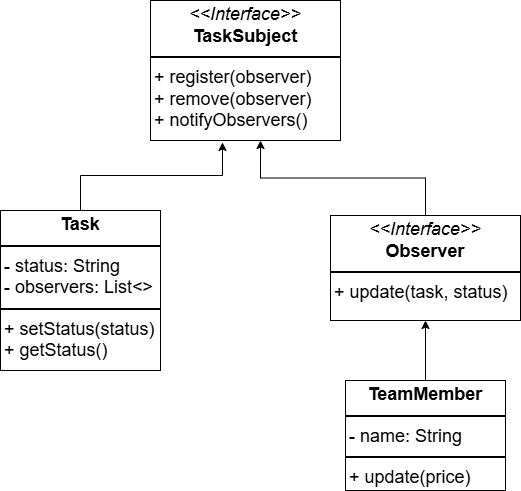

The diagram above was exported from draw.io. Its source (the exported page's mxGraphModel, read from the mxfile embedded in the PNG):
<mxGraphModel dx="880" dy="506" grid="1" gridSize="10" guides="1" tooltips="1" connect="1" arrows="1" fold="1" page="1" pageScale="1" pageWidth="827" pageHeight="1169" math="0" shadow="0">
  <root>
    <mxCell id="0" />
    <mxCell id="1" parent="0" />
    <mxCell id="-mO2FIKMcKlWp3wf3e6l-1" value="&lt;p style=&quot;margin:0px;margin-top:4px;text-align:center;&quot;&gt;&lt;i&gt;&amp;lt;&amp;lt;Interface&amp;gt;&amp;gt;&lt;/i&gt;&lt;br&gt;&lt;b&gt;TaskSubject&lt;/b&gt;&lt;/p&gt;&lt;hr style=&quot;border-style:solid;&quot;&gt;&lt;p style=&quot;margin:0px;margin-left:4px;&quot;&gt;+ register(observer)&amp;nbsp;&lt;/p&gt;&lt;p style=&quot;margin:0px;margin-left:4px;&quot;&gt;+ remove(observer)&lt;/p&gt;&lt;p style=&quot;margin:0px;margin-left:4px;&quot;&gt;+ notifyObservers()&amp;nbsp;&amp;nbsp;&lt;/p&gt;" style="verticalAlign=top;align=left;overflow=fill;html=1;whiteSpace=wrap;fontSize=18;" parent="1" vertex="1">
      <mxGeometry x="360" y="60" width="190" height="140" as="geometry" />
    </mxCell>
    <mxCell id="-mO2FIKMcKlWp3wf3e6l-2" value="&lt;p style=&quot;margin:0px;margin-top:4px;text-align:center;&quot;&gt;&lt;i&gt;&amp;lt;&amp;lt;Interface&amp;gt;&amp;gt;&lt;/i&gt;&lt;br&gt;&lt;b&gt;Observer&lt;/b&gt;&lt;/p&gt;&lt;hr style=&quot;border-style:solid;&quot;&gt;&lt;p style=&quot;margin:0px;margin-left:4px;&quot;&gt;&lt;span style=&quot;background-color: transparent; color: light-dark(rgb(0, 0, 0), rgb(255, 255, 255));&quot;&gt;+ update(task, status)&lt;/span&gt;&lt;/p&gt;" style="verticalAlign=top;align=left;overflow=fill;html=1;whiteSpace=wrap;fontSize=18;" parent="1" vertex="1">
      <mxGeometry x="540" y="275" width="190" height="105" as="geometry" />
    </mxCell>
    <mxCell id="-mO2FIKMcKlWp3wf3e6l-3" value="&lt;p style=&quot;margin:0px;margin-top:4px;text-align:center;&quot;&gt;&lt;b&gt;Task&lt;/b&gt;&lt;/p&gt;&lt;hr style=&quot;border-style:solid;&quot;&gt;&lt;p style=&quot;margin:0px;margin-left:4px;&quot;&gt;- status: String&lt;/p&gt;&lt;p style=&quot;margin:0px;margin-left:4px;&quot;&gt;- observers: List&amp;lt;&amp;gt;&lt;/p&gt;&lt;hr style=&quot;border-style:solid;&quot;&gt;&lt;p style=&quot;margin:0px;margin-left:4px;&quot;&gt;+ setStatus(status)&lt;/p&gt;&lt;p style=&quot;margin:0px;margin-left:4px;&quot;&gt;+ getStatus()&amp;nbsp;&lt;/p&gt;" style="verticalAlign=top;align=left;overflow=fill;html=1;whiteSpace=wrap;fontSize=18;" parent="1" vertex="1">
      <mxGeometry x="210" y="270" width="160" height="160" as="geometry" />
    </mxCell>
    <mxCell id="-mO2FIKMcKlWp3wf3e6l-4" style="edgeStyle=orthogonalEdgeStyle;rounded=0;orthogonalLoop=1;jettySize=auto;html=1;exitX=0.5;exitY=0;exitDx=0;exitDy=0;entryX=0.5;entryY=1;entryDx=0;entryDy=0;" parent="1" source="-mO2FIKMcKlWp3wf3e6l-5" target="-mO2FIKMcKlWp3wf3e6l-2" edge="1">
      <mxGeometry relative="1" as="geometry" />
    </mxCell>
    <mxCell id="-mO2FIKMcKlWp3wf3e6l-5" value="&lt;p style=&quot;margin:0px;margin-top:4px;text-align:center;&quot;&gt;&lt;b&gt;TeamMember&lt;/b&gt;&lt;/p&gt;&lt;hr style=&quot;border-style:solid;&quot;&gt;&lt;p style=&quot;margin:0px;margin-left:4px;&quot;&gt;- name: String&lt;/p&gt;&lt;hr style=&quot;border-style:solid;&quot;&gt;&lt;p style=&quot;margin:0px;margin-left:4px;&quot;&gt;+ update(price)&lt;/p&gt;" style="verticalAlign=top;align=left;overflow=fill;html=1;whiteSpace=wrap;fontSize=18;" parent="1" vertex="1">
      <mxGeometry x="555" y="440" width="160" height="110" as="geometry" />
    </mxCell>
    <mxCell id="-mO2FIKMcKlWp3wf3e6l-6" style="edgeStyle=orthogonalEdgeStyle;rounded=0;orthogonalLoop=1;jettySize=auto;html=1;exitX=0.5;exitY=0;exitDx=0;exitDy=0;entryX=0.379;entryY=1.014;entryDx=0;entryDy=0;entryPerimeter=0;" parent="1" source="-mO2FIKMcKlWp3wf3e6l-3" target="-mO2FIKMcKlWp3wf3e6l-1" edge="1">
      <mxGeometry relative="1" as="geometry" />
    </mxCell>
    <mxCell id="-mO2FIKMcKlWp3wf3e6l-7" style="edgeStyle=orthogonalEdgeStyle;rounded=0;orthogonalLoop=1;jettySize=auto;html=1;exitX=0.5;exitY=0;exitDx=0;exitDy=0;entryX=0.579;entryY=1;entryDx=0;entryDy=0;entryPerimeter=0;" parent="1" source="-mO2FIKMcKlWp3wf3e6l-2" target="-mO2FIKMcKlWp3wf3e6l-1" edge="1">
      <mxGeometry relative="1" as="geometry" />
    </mxCell>
  </root>
</mxGraphModel>